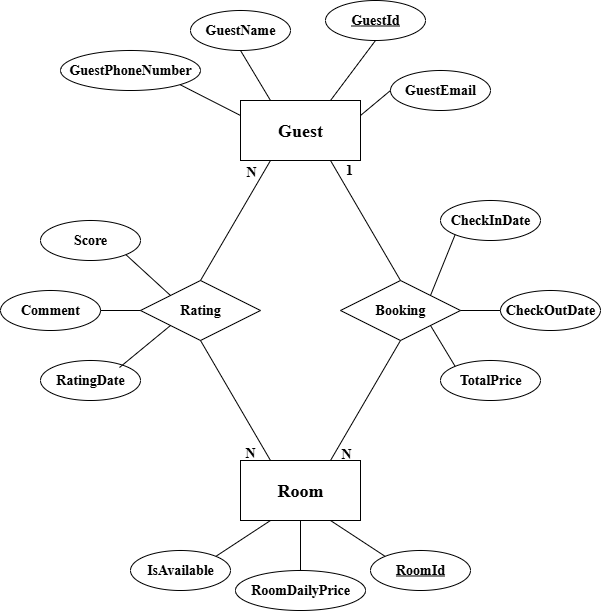

The diagram above was exported from draw.io. Its source (the exported page's mxGraphModel, read from the mxfile embedded in the PNG):
<mxGraphModel dx="1426" dy="811" grid="1" gridSize="10" guides="1" tooltips="1" connect="1" arrows="1" fold="1" page="1" pageScale="1" pageWidth="850" pageHeight="1100" math="0" shadow="0">
  <root>
    <mxCell id="0" />
    <mxCell id="1" parent="0" />
    <mxCell id="lIxIKmrcLk661TMdwnj2-1" value="&lt;font style=&quot;font-size: 18px;&quot; face=&quot;Times New Roman&quot;&gt;&lt;b&gt;Guest&lt;/b&gt;&lt;/font&gt;" style="rounded=0;whiteSpace=wrap;html=1;" parent="1" vertex="1">
      <mxGeometry x="340" y="210" width="120" height="60" as="geometry" />
    </mxCell>
    <mxCell id="lIxIKmrcLk661TMdwnj2-2" value="&lt;font style=&quot;font-size: 18px;&quot; face=&quot;Times New Roman&quot;&gt;&lt;b&gt;Room&lt;/b&gt;&lt;/font&gt;" style="rounded=0;whiteSpace=wrap;html=1;" parent="1" vertex="1">
      <mxGeometry x="340" y="570" width="120" height="60" as="geometry" />
    </mxCell>
    <mxCell id="lIxIKmrcLk661TMdwnj2-3" value="&lt;font style=&quot;font-size: 14px;&quot; face=&quot;Times New Roman&quot;&gt;&lt;b&gt;GuestId&lt;/b&gt;&lt;/font&gt;" style="ellipse;whiteSpace=wrap;html=1;align=center;fontStyle=4;" parent="1" vertex="1">
      <mxGeometry x="425" y="110" width="100" height="40" as="geometry" />
    </mxCell>
    <mxCell id="lIxIKmrcLk661TMdwnj2-4" value="&lt;font style=&quot;font-size: 14px;&quot; face=&quot;Times New Roman&quot;&gt;&lt;b&gt;RoomId&lt;/b&gt;&lt;/font&gt;" style="ellipse;whiteSpace=wrap;html=1;align=center;fontStyle=4;" parent="1" vertex="1">
      <mxGeometry x="470" y="660" width="100" height="40" as="geometry" />
    </mxCell>
    <mxCell id="lIxIKmrcLk661TMdwnj2-5" value="&lt;font style=&quot;font-size: 14px;&quot; face=&quot;Times New Roman&quot;&gt;&lt;b&gt;GuestEmail&lt;/b&gt;&lt;/font&gt;" style="ellipse;whiteSpace=wrap;html=1;align=center;" parent="1" vertex="1">
      <mxGeometry x="490" y="180" width="100" height="40" as="geometry" />
    </mxCell>
    <mxCell id="lIxIKmrcLk661TMdwnj2-6" value="&lt;font style=&quot;font-size: 14px;&quot; face=&quot;Times New Roman&quot;&gt;&lt;b&gt;GuestPhoneNumber&lt;/b&gt;&lt;/font&gt;" style="ellipse;whiteSpace=wrap;html=1;align=center;" parent="1" vertex="1">
      <mxGeometry x="160" y="160" width="140" height="40" as="geometry" />
    </mxCell>
    <mxCell id="lIxIKmrcLk661TMdwnj2-7" value="&lt;font style=&quot;font-size: 14px;&quot; face=&quot;Times New Roman&quot;&gt;&lt;b&gt;GuestName&lt;/b&gt;&lt;/font&gt;" style="ellipse;whiteSpace=wrap;html=1;align=center;" parent="1" vertex="1">
      <mxGeometry x="290" y="120" width="100" height="40" as="geometry" />
    </mxCell>
    <mxCell id="lIxIKmrcLk661TMdwnj2-8" value="&lt;font style=&quot;font-size: 14px;&quot; face=&quot;Times New Roman&quot;&gt;&lt;b&gt;IsAvailable&lt;/b&gt;&lt;/font&gt;" style="ellipse;whiteSpace=wrap;html=1;align=center;" parent="1" vertex="1">
      <mxGeometry x="230" y="660" width="100" height="40" as="geometry" />
    </mxCell>
    <mxCell id="lIxIKmrcLk661TMdwnj2-9" value="&lt;font style=&quot;font-size: 14px;&quot; face=&quot;Times New Roman&quot;&gt;&lt;b&gt;RoomDailyPrice&lt;/b&gt;&lt;/font&gt;" style="ellipse;whiteSpace=wrap;html=1;align=center;" parent="1" vertex="1">
      <mxGeometry x="335" y="680" width="130" height="40" as="geometry" />
    </mxCell>
    <mxCell id="lIxIKmrcLk661TMdwnj2-10" value="" style="endArrow=none;html=1;rounded=0;entryX=1;entryY=1;entryDx=0;entryDy=0;exitX=0;exitY=0.25;exitDx=0;exitDy=0;" parent="1" source="lIxIKmrcLk661TMdwnj2-1" target="lIxIKmrcLk661TMdwnj2-6" edge="1">
      <mxGeometry relative="1" as="geometry">
        <mxPoint x="350" y="420" as="sourcePoint" />
        <mxPoint x="510" y="420" as="targetPoint" />
      </mxGeometry>
    </mxCell>
    <mxCell id="lIxIKmrcLk661TMdwnj2-11" value="" style="endArrow=none;html=1;rounded=0;entryX=0.5;entryY=1;entryDx=0;entryDy=0;exitX=0.25;exitY=0;exitDx=0;exitDy=0;" parent="1" source="lIxIKmrcLk661TMdwnj2-1" target="lIxIKmrcLk661TMdwnj2-7" edge="1">
      <mxGeometry relative="1" as="geometry">
        <mxPoint x="350" y="420" as="sourcePoint" />
        <mxPoint x="510" y="420" as="targetPoint" />
      </mxGeometry>
    </mxCell>
    <mxCell id="lIxIKmrcLk661TMdwnj2-12" value="" style="endArrow=none;html=1;rounded=0;entryX=0.5;entryY=1;entryDx=0;entryDy=0;exitX=0.75;exitY=0;exitDx=0;exitDy=0;" parent="1" source="lIxIKmrcLk661TMdwnj2-1" target="lIxIKmrcLk661TMdwnj2-3" edge="1">
      <mxGeometry relative="1" as="geometry">
        <mxPoint x="350" y="420" as="sourcePoint" />
        <mxPoint x="510" y="420" as="targetPoint" />
      </mxGeometry>
    </mxCell>
    <mxCell id="lIxIKmrcLk661TMdwnj2-13" value="" style="endArrow=none;html=1;rounded=0;exitX=1;exitY=0.25;exitDx=0;exitDy=0;entryX=0;entryY=0.5;entryDx=0;entryDy=0;" parent="1" source="lIxIKmrcLk661TMdwnj2-1" target="lIxIKmrcLk661TMdwnj2-5" edge="1">
      <mxGeometry relative="1" as="geometry">
        <mxPoint x="350" y="420" as="sourcePoint" />
        <mxPoint x="510" y="420" as="targetPoint" />
      </mxGeometry>
    </mxCell>
    <mxCell id="lIxIKmrcLk661TMdwnj2-14" value="" style="endArrow=none;html=1;rounded=0;entryX=1;entryY=0;entryDx=0;entryDy=0;exitX=0.25;exitY=1;exitDx=0;exitDy=0;" parent="1" source="lIxIKmrcLk661TMdwnj2-2" target="lIxIKmrcLk661TMdwnj2-8" edge="1">
      <mxGeometry relative="1" as="geometry">
        <mxPoint x="350" y="420" as="sourcePoint" />
        <mxPoint x="510" y="420" as="targetPoint" />
      </mxGeometry>
    </mxCell>
    <mxCell id="lIxIKmrcLk661TMdwnj2-15" value="" style="endArrow=none;html=1;rounded=0;entryX=0.5;entryY=0;entryDx=0;entryDy=0;exitX=0.5;exitY=1;exitDx=0;exitDy=0;" parent="1" source="lIxIKmrcLk661TMdwnj2-2" target="lIxIKmrcLk661TMdwnj2-9" edge="1">
      <mxGeometry relative="1" as="geometry">
        <mxPoint x="350" y="420" as="sourcePoint" />
        <mxPoint x="510" y="420" as="targetPoint" />
      </mxGeometry>
    </mxCell>
    <mxCell id="lIxIKmrcLk661TMdwnj2-16" value="" style="endArrow=none;html=1;rounded=0;entryX=0;entryY=0;entryDx=0;entryDy=0;exitX=0.75;exitY=1;exitDx=0;exitDy=0;" parent="1" source="lIxIKmrcLk661TMdwnj2-2" target="lIxIKmrcLk661TMdwnj2-4" edge="1">
      <mxGeometry relative="1" as="geometry">
        <mxPoint x="350" y="420" as="sourcePoint" />
        <mxPoint x="510" y="420" as="targetPoint" />
      </mxGeometry>
    </mxCell>
    <mxCell id="lIxIKmrcLk661TMdwnj2-17" value="&lt;font style=&quot;font-size: 14px;&quot; face=&quot;Times New Roman&quot;&gt;&lt;b&gt;Booking&lt;/b&gt;&lt;/font&gt;" style="shape=rhombus;perimeter=rhombusPerimeter;whiteSpace=wrap;html=1;align=center;" parent="1" vertex="1">
      <mxGeometry x="440" y="390" width="120" height="60" as="geometry" />
    </mxCell>
    <mxCell id="lIxIKmrcLk661TMdwnj2-18" value="&lt;font style=&quot;font-size: 14px;&quot; face=&quot;Times New Roman&quot;&gt;&lt;b&gt;Rating&lt;/b&gt;&lt;/font&gt;" style="shape=rhombus;perimeter=rhombusPerimeter;whiteSpace=wrap;html=1;align=center;" parent="1" vertex="1">
      <mxGeometry x="240" y="390" width="120" height="60" as="geometry" />
    </mxCell>
    <mxCell id="K1G06rAmdtzvs4KQk-JZ-1" value="" style="endArrow=none;html=1;rounded=0;exitX=0.5;exitY=0;exitDx=0;exitDy=0;entryX=0.25;entryY=1;entryDx=0;entryDy=0;" edge="1" parent="1" source="lIxIKmrcLk661TMdwnj2-18" target="lIxIKmrcLk661TMdwnj2-1">
      <mxGeometry relative="1" as="geometry">
        <mxPoint x="350" y="420" as="sourcePoint" />
        <mxPoint x="510" y="420" as="targetPoint" />
      </mxGeometry>
    </mxCell>
    <mxCell id="K1G06rAmdtzvs4KQk-JZ-2" value="" style="endArrow=none;html=1;rounded=0;exitX=0.75;exitY=0;exitDx=0;exitDy=0;entryX=0.5;entryY=1;entryDx=0;entryDy=0;entryPerimeter=0;" edge="1" parent="1" source="lIxIKmrcLk661TMdwnj2-2" target="lIxIKmrcLk661TMdwnj2-17">
      <mxGeometry relative="1" as="geometry">
        <mxPoint x="350" y="420" as="sourcePoint" />
        <mxPoint x="510" y="420" as="targetPoint" />
      </mxGeometry>
    </mxCell>
    <mxCell id="K1G06rAmdtzvs4KQk-JZ-3" value="" style="endArrow=none;html=1;rounded=0;exitX=0.75;exitY=1;exitDx=0;exitDy=0;entryX=0.5;entryY=0;entryDx=0;entryDy=0;" edge="1" parent="1" source="lIxIKmrcLk661TMdwnj2-1" target="lIxIKmrcLk661TMdwnj2-17">
      <mxGeometry relative="1" as="geometry">
        <mxPoint x="350" y="420" as="sourcePoint" />
        <mxPoint x="510" y="420" as="targetPoint" />
      </mxGeometry>
    </mxCell>
    <mxCell id="K1G06rAmdtzvs4KQk-JZ-4" value="" style="endArrow=none;html=1;rounded=0;exitX=0.5;exitY=1;exitDx=0;exitDy=0;entryX=0.25;entryY=0;entryDx=0;entryDy=0;" edge="1" parent="1" source="lIxIKmrcLk661TMdwnj2-18" target="lIxIKmrcLk661TMdwnj2-2">
      <mxGeometry relative="1" as="geometry">
        <mxPoint x="350" y="420" as="sourcePoint" />
        <mxPoint x="510" y="420" as="targetPoint" />
      </mxGeometry>
    </mxCell>
    <mxCell id="K1G06rAmdtzvs4KQk-JZ-5" value="&lt;font style=&quot;font-size: 14px;&quot; face=&quot;Times New Roman&quot;&gt;&lt;b&gt;TotalPrice&lt;/b&gt;&lt;/font&gt;" style="ellipse;whiteSpace=wrap;html=1;align=center;" vertex="1" parent="1">
      <mxGeometry x="540" y="470" width="100" height="40" as="geometry" />
    </mxCell>
    <mxCell id="K1G06rAmdtzvs4KQk-JZ-6" value="&lt;font style=&quot;font-size: 14px;&quot; face=&quot;Times New Roman&quot;&gt;&lt;b&gt;CheckOutDate&lt;/b&gt;&lt;/font&gt;" style="ellipse;whiteSpace=wrap;html=1;align=center;" vertex="1" parent="1">
      <mxGeometry x="600" y="400" width="100" height="40" as="geometry" />
    </mxCell>
    <mxCell id="K1G06rAmdtzvs4KQk-JZ-7" value="&lt;font style=&quot;font-size: 14px;&quot; face=&quot;Times New Roman&quot;&gt;&lt;b&gt;CheckInDate&lt;/b&gt;&lt;/font&gt;" style="ellipse;whiteSpace=wrap;html=1;align=center;" vertex="1" parent="1">
      <mxGeometry x="540" y="310" width="100" height="40" as="geometry" />
    </mxCell>
    <mxCell id="K1G06rAmdtzvs4KQk-JZ-8" value="&lt;font face=&quot;Times New Roman&quot; style=&quot;font-size: 14px;&quot;&gt;&lt;b&gt;Score&lt;/b&gt;&lt;/font&gt;" style="ellipse;whiteSpace=wrap;html=1;align=center;" vertex="1" parent="1">
      <mxGeometry x="140" y="330" width="100" height="40" as="geometry" />
    </mxCell>
    <mxCell id="K1G06rAmdtzvs4KQk-JZ-9" value="&lt;font style=&quot;font-size: 14px;&quot; face=&quot;Times New Roman&quot;&gt;&lt;b&gt;RatingDate&lt;/b&gt;&lt;/font&gt;" style="ellipse;whiteSpace=wrap;html=1;align=center;" vertex="1" parent="1">
      <mxGeometry x="140" y="470" width="100" height="40" as="geometry" />
    </mxCell>
    <mxCell id="K1G06rAmdtzvs4KQk-JZ-10" value="&lt;font style=&quot;font-size: 14px;&quot; face=&quot;Times New Roman&quot;&gt;&lt;b&gt;Comment&lt;/b&gt;&lt;/font&gt;" style="ellipse;whiteSpace=wrap;html=1;align=center;" vertex="1" parent="1">
      <mxGeometry x="100" y="400" width="100" height="40" as="geometry" />
    </mxCell>
    <mxCell id="K1G06rAmdtzvs4KQk-JZ-11" value="" style="endArrow=none;html=1;rounded=0;entryX=0;entryY=0;entryDx=0;entryDy=0;exitX=1;exitY=1;exitDx=0;exitDy=0;" edge="1" parent="1" source="lIxIKmrcLk661TMdwnj2-17" target="K1G06rAmdtzvs4KQk-JZ-5">
      <mxGeometry relative="1" as="geometry">
        <mxPoint x="350" y="420" as="sourcePoint" />
        <mxPoint x="510" y="420" as="targetPoint" />
      </mxGeometry>
    </mxCell>
    <mxCell id="K1G06rAmdtzvs4KQk-JZ-12" value="" style="endArrow=none;html=1;rounded=0;entryX=0;entryY=0.5;entryDx=0;entryDy=0;exitX=1;exitY=0.5;exitDx=0;exitDy=0;" edge="1" parent="1" source="lIxIKmrcLk661TMdwnj2-17" target="K1G06rAmdtzvs4KQk-JZ-6">
      <mxGeometry relative="1" as="geometry">
        <mxPoint x="350" y="420" as="sourcePoint" />
        <mxPoint x="510" y="420" as="targetPoint" />
      </mxGeometry>
    </mxCell>
    <mxCell id="K1G06rAmdtzvs4KQk-JZ-13" value="" style="endArrow=none;html=1;rounded=0;entryX=0;entryY=1;entryDx=0;entryDy=0;exitX=1;exitY=0;exitDx=0;exitDy=0;" edge="1" parent="1" source="lIxIKmrcLk661TMdwnj2-17" target="K1G06rAmdtzvs4KQk-JZ-7">
      <mxGeometry relative="1" as="geometry">
        <mxPoint x="350" y="420" as="sourcePoint" />
        <mxPoint x="510" y="420" as="targetPoint" />
      </mxGeometry>
    </mxCell>
    <mxCell id="K1G06rAmdtzvs4KQk-JZ-14" value="" style="endArrow=none;html=1;rounded=0;exitX=1;exitY=1;exitDx=0;exitDy=0;entryX=0;entryY=0;entryDx=0;entryDy=0;" edge="1" parent="1" source="K1G06rAmdtzvs4KQk-JZ-8" target="lIxIKmrcLk661TMdwnj2-18">
      <mxGeometry relative="1" as="geometry">
        <mxPoint x="350" y="420" as="sourcePoint" />
        <mxPoint x="510" y="420" as="targetPoint" />
      </mxGeometry>
    </mxCell>
    <mxCell id="K1G06rAmdtzvs4KQk-JZ-15" value="" style="endArrow=none;html=1;rounded=0;exitX=1;exitY=0.5;exitDx=0;exitDy=0;entryX=0;entryY=0.5;entryDx=0;entryDy=0;" edge="1" parent="1" source="K1G06rAmdtzvs4KQk-JZ-10" target="lIxIKmrcLk661TMdwnj2-18">
      <mxGeometry relative="1" as="geometry">
        <mxPoint x="350" y="420" as="sourcePoint" />
        <mxPoint x="510" y="420" as="targetPoint" />
      </mxGeometry>
    </mxCell>
    <mxCell id="K1G06rAmdtzvs4KQk-JZ-16" value="" style="endArrow=none;html=1;rounded=0;exitX=0.79;exitY=0.175;exitDx=0;exitDy=0;exitPerimeter=0;entryX=0;entryY=1;entryDx=0;entryDy=0;" edge="1" parent="1" source="K1G06rAmdtzvs4KQk-JZ-9" target="lIxIKmrcLk661TMdwnj2-18">
      <mxGeometry relative="1" as="geometry">
        <mxPoint x="350" y="420" as="sourcePoint" />
        <mxPoint x="510" y="420" as="targetPoint" />
      </mxGeometry>
    </mxCell>
    <mxCell id="K1G06rAmdtzvs4KQk-JZ-17" value="&lt;font style=&quot;font-size: 14px;&quot; face=&quot;Times New Roman&quot;&gt;&lt;b&gt;N&lt;/b&gt;&lt;/font&gt;" style="text;html=1;align=center;verticalAlign=middle;whiteSpace=wrap;rounded=0;" vertex="1" parent="1">
      <mxGeometry x="320" y="548" width="60" height="30" as="geometry" />
    </mxCell>
    <mxCell id="K1G06rAmdtzvs4KQk-JZ-18" value="&lt;font style=&quot;font-size: 14px;&quot; face=&quot;Times New Roman&quot;&gt;&lt;b&gt;N&lt;/b&gt;&lt;/font&gt;" style="text;html=1;align=center;verticalAlign=middle;whiteSpace=wrap;rounded=0;" vertex="1" parent="1">
      <mxGeometry x="416" y="549" width="60" height="30" as="geometry" />
    </mxCell>
    <mxCell id="K1G06rAmdtzvs4KQk-JZ-19" value="&lt;font style=&quot;font-size: 14px;&quot; face=&quot;Times New Roman&quot;&gt;&lt;b&gt;N&lt;/b&gt;&lt;/font&gt;" style="text;html=1;align=center;verticalAlign=middle;whiteSpace=wrap;rounded=0;" vertex="1" parent="1">
      <mxGeometry x="321" y="267" width="60" height="30" as="geometry" />
    </mxCell>
    <mxCell id="K1G06rAmdtzvs4KQk-JZ-20" value="&lt;font style=&quot;font-size: 14px;&quot; face=&quot;Times New Roman&quot;&gt;&lt;b&gt;1&lt;/b&gt;&lt;/font&gt;" style="text;html=1;align=center;verticalAlign=middle;whiteSpace=wrap;rounded=0;" vertex="1" parent="1">
      <mxGeometry x="419" y="265" width="60" height="30" as="geometry" />
    </mxCell>
  </root>
</mxGraphModel>